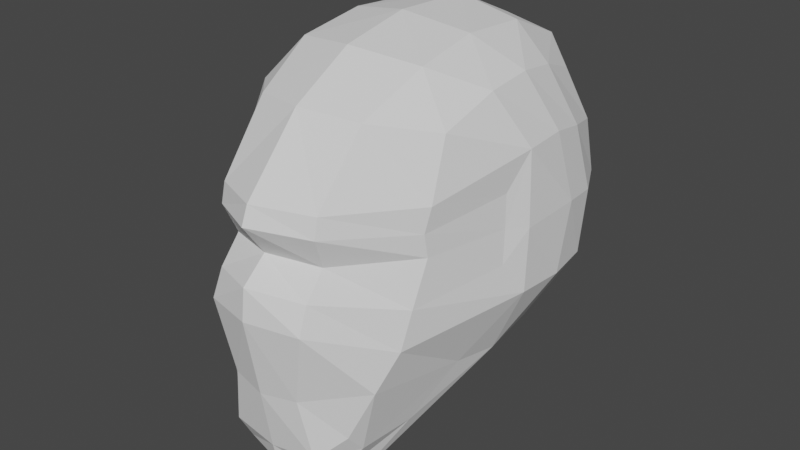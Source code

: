 # Source: firstCharacter.blend  (saved by Blender 2.90.8; exported with 4.5.12 LTS)
import bpy
from mathutils import Matrix  # noqa: F401  (used for matrix-valued properties, if any)

bpy.ops.wm.read_factory_settings(use_empty=True)
scene = bpy.context.scene
scene.name = 'Scene'

# ---- collections
col_collection = bpy.data.collections.new('Collection'); scene.collection.children.link(col_collection)

# ---- world
world_world = bpy.data.worlds.new('World'); scene.world = world_world
world_world.use_nodes = True; world_world.node_tree.nodes.clear()
_N = world_world.node_tree.nodes; _L = world_world.node_tree.links
n0 = _N.new('ShaderNodeOutputWorld'); n0.name = 'World Output'; n0.location = (300, 300)
n1 = _N.new('ShaderNodeBackground'); n1.name = 'Background'; n1.location = (10, 300)
n1.inputs[0].default_value = (0.05088, 0.05088, 0.05088, 1.0)
_L.new(n1.outputs[0], n0.inputs[0])
n0.is_active_output = True
world_world.color = (0.05088, 0.05088, 0.05088)
world_world.use_sun_shadow = False
world_world.sun_shadow_jitter_overblur = 0.0

# ---- meshes
me_roundcube_002 = bpy.data.meshes.new('Roundcube.002')
me_roundcube_002.from_pydata([(0.0, 0.757, -0.5891), (-0.2841, 0.7277, -0.549), (0.0, 0.9638, -0.3107), (-0.3631, 0.9227, -0.2955), (0.0, 1.049, 0.0508), (-0.3909, 1.002, 0.04786), (0.0, 1.023, 0.43), (-0.3656, 0.9742, 0.4032), (-0.529, 0.6062, -0.5168), (-0.5957, 0.2398, -0.6155), (-0.6008, -0.05071, -0.6715), (-0.5644, -0.3002, -0.647), (-0.6107, 0.7443, -0.2445), (-0.7457, 0.4866, -0.2864), (-0.7764, 0.2394, -0.2978), (-0.7099, -0.1572, -0.1062), (-0.6218, 0.783, 0.04861), (-0.7545, 0.5283, 0.06588), (-0.789, 0.3123, 0.08944), (-0.7005, -0.1373, 0.07959), (-0.5869, 0.7582, 0.3422), (-0.6909, 0.4783, 0.4181), (-0.7243, 0.2518, 0.465), (-0.6936, -0.129, 0.2608), (-0.5017, -0.8627, -0.573), (-0.2033, -1.084, -0.6316), (0.0, -1.125, -0.65), (-0.585, -0.6903, -0.1597), (-0.2783, -1.066, -0.07605), (0.0, -1.184, -0.03676), (-0.5895, -0.5879, 0.07228), (-0.2761, -0.9476, 0.06417), (0.0, -1.042, 0.08682), (-0.5997, -0.5758, 0.3291), (-0.2951, -0.9934, 0.3408), (0.0, -1.128, 0.3632), (-0.4501, -0.5436, -0.9221), (-0.3953, -0.8349, -0.9573), (0.0, -0.2352, -0.866), (-0.3289, -0.1692, -0.8199), (0.0, 0.3108, -0.796), (-0.3326, 0.2915, -0.7293), (0.0, 0.8245, 0.7939), (-0.3098, 0.7961, 0.7461), (-0.4925, 0.6656, 0.6288), (0.0, 0.4043, 0.9842), (-0.3437, 0.4113, 0.911), (-0.5554, 0.3891, 0.7316), (0.0, -0.05892, 1.002), (-0.3518, 0.01273, 0.9368), (-0.5836, 0.145, 0.7692), (0.0, -0.4532, 0.9248), (-0.3659, -0.3596, 0.8734), (-0.5902, -0.1239, 0.745), (0.0, -0.8005, 0.7249), (-0.3081, -0.7082, 0.692), (-0.5697, -0.445, 0.6316), (-0.6008, -0.05071, -0.6715), (-0.5644, -0.3002, -0.647), (0.0, -0.2352, -0.866), (-0.3289, -0.1692, -0.8199), (-0.3852, -0.9296, -0.8463), (-0.266, -1.046, -0.9639), (0.0, -1.067, -0.9939), (0.0, -1.039, -1.114), (-0.283, -0.9441, -1.143), (0.0, -0.8693, -1.307), (-0.2899, -0.8391, -1.25), (-0.7649, -0.03925, -0.2883), (-0.5703, -0.7567, -0.3624), (-0.7617, -0.0194, 0.05716), (-0.7401, -0.00582, 0.4607), (-0.5822, -0.6054, 0.1968), (-0.2861, -1.126, -0.2234), (0.0, -1.204, -0.2098), (-0.2977, -1.017, 0.2328), (0.0, -1.168, 0.2628)], [], [(0, 1, 3, 2), (1, 8, 12, 3), (2, 3, 5, 4), (3, 12, 16, 5), (4, 5, 7, 6), (5, 16, 20, 7), (6, 7, 43, 42), (7, 20, 44, 43), (8, 9, 13, 12), (9, 10, 14, 13), (10, 11, 68, 14), (11, 24, 69, 68), (12, 13, 17, 16), (13, 14, 18, 17), (14, 68, 70, 18), (15, 27, 30, 19), (16, 17, 21, 20), (17, 18, 22, 21), (18, 70, 71, 22), (19, 30, 72, 23), (20, 21, 47, 44), (21, 22, 50, 47), (22, 71, 53, 50), (71, 33, 56, 53), (24, 25, 73, 69), (25, 26, 74, 73), (27, 28, 31, 30), (28, 29, 32, 31), (30, 31, 75, 72), (31, 32, 76, 75), (33, 34, 55, 56), (34, 35, 54, 55), (10, 39, 60, 57), (39, 38, 59, 60), (24, 11, 58), (38, 39, 41, 40), (39, 10, 9, 41), (40, 41, 1, 0), (41, 9, 8, 1), (42, 43, 46, 45), (43, 44, 47, 46), (45, 46, 49, 48), (46, 47, 50, 49), (48, 49, 52, 51), (49, 50, 53, 52), (51, 52, 55, 54), (52, 53, 56, 55), (26, 25, 62, 63), (58, 57, 36, 37), (57, 60, 67, 36), (25, 24, 61, 62), (11, 10, 57, 58), (63, 62, 65, 64), (62, 61, 37, 65), (64, 65, 67, 66), (65, 37, 36, 67), (24, 58, 37, 61), (60, 59, 66, 67), (27, 15, 68, 69), (15, 19, 70, 68), (19, 23, 71, 70), (23, 72, 33, 71), (28, 27, 69, 73), (29, 28, 73, 74), (72, 75, 34, 33), (75, 76, 35, 34)])
me_roundcube_002.use_remesh_fix_poles = True
me_roundcube_002.use_remesh_preserve_attributes = False
me_roundcube_002.use_mirror_vertex_groups = False
me_roundcube_002.update()

# ---- objects
ob_roundcube_002 = bpy.data.objects.new('Roundcube.002', me_roundcube_002)

# ---- transforms, parenting, visibility, modifiers, constraints
ob_roundcube_002.location = (0.0, 0.0, 0.0)
ob_roundcube_002.lineart.crease_threshold = 0.0
_m = ob_roundcube_002.modifiers.new('Mirror', 'MIRROR')
_m.use_clip = True

# ---- collection membership
col_collection.objects.link(ob_roundcube_002)

# ---- scene / render settings (as saved in the file)
scene.frame_start = 1; scene.frame_end = 250; scene.frame_set(0)
scene.render.engine = 'BLENDER_EEVEE_NEXT'
scene.cycles.use_denoising = False
scene.cycles.samples = 128
scene.cycles.sampling_pattern = 'TABULATED_SOBOL'
scene.cycles.use_adaptive_sampling = False
scene.cycles.use_light_tree = False
scene.view_settings.view_transform = 'Filmic'
bpy.context.view_layer.update()

# ---- added for rendering (the .blend has no active camera and no usable light): camera, sun
cam_auto = bpy.data.cameras.new('AutoCamera')
cam_auto.lens = 50.0
cam_auto.sensor_width = 36.0
cam_auto.clip_end = 1000.0
ob_auto_camera = bpy.data.objects.new('AutoCamera', cam_auto)
scene.collection.objects.link(ob_auto_camera)
ob_auto_camera.location = (3.32254, -4.06458, 2.50539)
ob_auto_camera.rotation_euler = (1.09748, -7.21219e-08, 0.694738)
scene.camera = ob_auto_camera
light_auto_sun = bpy.data.lights.new('AutoSun', 'SUN')
light_auto_sun.energy = 3.0
light_auto_sun.angle = 0.0523599
ob_auto_sun = bpy.data.objects.new('AutoSun', light_auto_sun)
scene.collection.objects.link(ob_auto_sun)
ob_auto_sun.rotation_euler = (0.872665, 0.174533, 0.523599)
bpy.context.view_layer.update()
